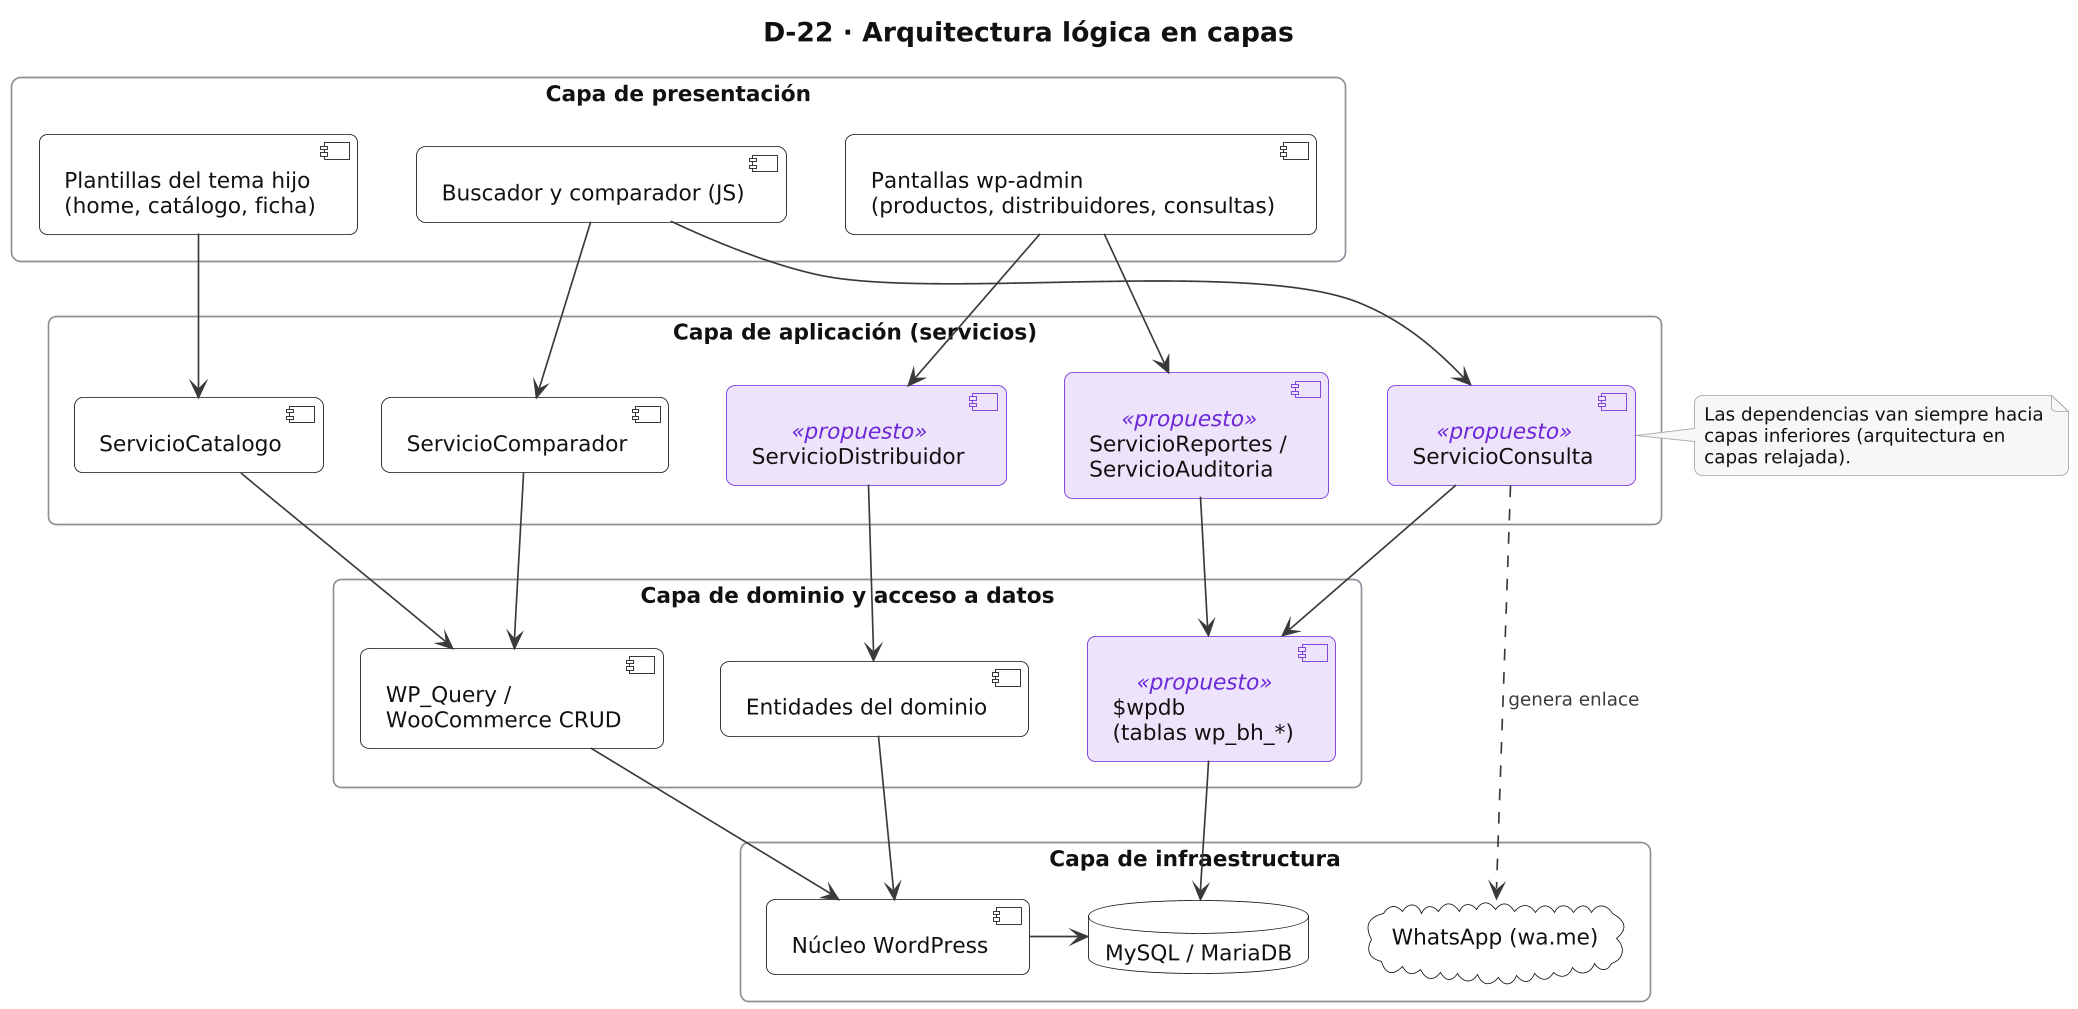

The diagram above was rendered by PlantUML. Its source (embedded in the PNG):
@startuml D22_arquitectura_capas
skinparamlocked dpi 160
!include _estilo.iuml
skinparam packageStyle rectangle
top to bottom direction
title D-22 · Arquitectura lógica en capas

package "Capa de presentación" {
  component "Plantillas del tema hijo\n(home, catálogo, ficha)" as T1
  component "Buscador y comparador (JS)" as T2
  component "Pantallas wp-admin\n(productos, distribuidores, consultas)" as T3
}
package "Capa de aplicación (servicios)" {
  component "ServicioCatalogo" as S1
  component "ServicioComparador" as S2
  component "ServicioConsulta" <<propuesto>> as S3
  component "ServicioDistribuidor" <<propuesto>> as S4
  component "ServicioReportes /\nServicioAuditoria" <<propuesto>> as S5
}
package "Capa de dominio y acceso a datos" {
  component "Entidades del dominio" as D1
  component "WP_Query /\nWooCommerce CRUD" as D2
  component "$wpdb\n(tablas wp_bh_*)" <<propuesto>> as D3
}
package "Capa de infraestructura" {
  component "Núcleo WordPress" as I1
  database "MySQL / MariaDB" as I2
  cloud "WhatsApp (wa.me)" as I3
}
T1 -down-> S1
T2 -down-> S2
T2 -down-> S3
T3 -down-> S4
T3 -down-> S5
S1 -down-> D2
S2 -down-> D2
S3 -down-> D3
S4 -down-> D1
S5 -down-> D3
D1 -down-> I1
D2 -down-> I1
D3 -down-> I2
I1 -right-> I2
S3 ..> I3 : genera enlace
note right of S3
  Las dependencias van siempre hacia
  capas inferiores (arquitectura en
  capas relajada).
end note
@enduml